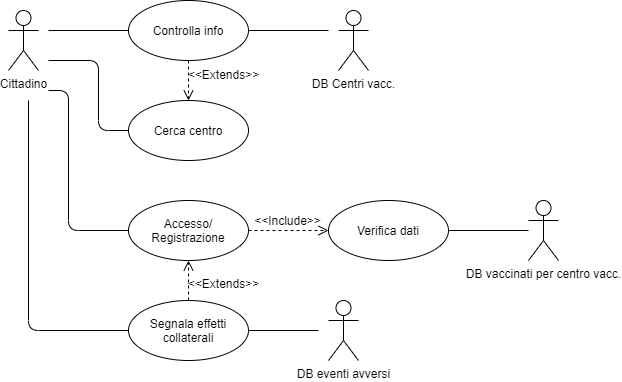

The diagram above was exported from draw.io. Its source (the exported page's mxGraphModel, read from the mxfile embedded in the PNG):
<mxGraphModel dx="526" dy="328" grid="1" gridSize="10" guides="1" tooltips="1" connect="1" arrows="1" fold="1" page="1" pageScale="1" pageWidth="827" pageHeight="1169" math="0" shadow="0">
  <root>
    <mxCell id="0" />
    <mxCell id="1" parent="0" />
    <mxCell id="WvUXEC6vBUwVEl4bXRuq-1" value="Cittadino" style="shape=umlActor;verticalLabelPosition=bottom;verticalAlign=top;html=1;outlineConnect=0;" parent="1" vertex="1">
      <mxGeometry x="40" y="40" width="30" height="60" as="geometry" />
    </mxCell>
    <mxCell id="WvUXEC6vBUwVEl4bXRuq-2" value="Controlla info" style="ellipse;whiteSpace=wrap;html=1;" parent="1" vertex="1">
      <mxGeometry x="160" y="30" width="120" height="60" as="geometry" />
    </mxCell>
    <mxCell id="WvUXEC6vBUwVEl4bXRuq-4" value="Cerca centro" style="ellipse;whiteSpace=wrap;html=1;" parent="1" vertex="1">
      <mxGeometry x="160" y="130" width="120" height="60" as="geometry" />
    </mxCell>
    <mxCell id="WvUXEC6vBUwVEl4bXRuq-5" value="Accesso/&lt;br&gt;Registrazione" style="ellipse;whiteSpace=wrap;html=1;" parent="1" vertex="1">
      <mxGeometry x="160" y="230" width="120" height="60" as="geometry" />
    </mxCell>
    <mxCell id="WvUXEC6vBUwVEl4bXRuq-6" value="Segnala effetti collaterali" style="ellipse;whiteSpace=wrap;html=1;" parent="1" vertex="1">
      <mxGeometry x="160" y="330" width="120" height="60" as="geometry" />
    </mxCell>
    <mxCell id="WvUXEC6vBUwVEl4bXRuq-7" value="" style="endArrow=none;html=1;entryX=0;entryY=0.5;entryDx=0;entryDy=0;" parent="1" target="WvUXEC6vBUwVEl4bXRuq-2" edge="1">
      <mxGeometry width="50" height="50" relative="1" as="geometry">
        <mxPoint x="80" y="60" as="sourcePoint" />
        <mxPoint x="440" y="150" as="targetPoint" />
      </mxGeometry>
    </mxCell>
    <mxCell id="WvUXEC6vBUwVEl4bXRuq-8" value="" style="endArrow=none;html=1;exitX=0;exitY=0.5;exitDx=0;exitDy=0;" parent="1" source="WvUXEC6vBUwVEl4bXRuq-4" edge="1">
      <mxGeometry width="50" height="50" relative="1" as="geometry">
        <mxPoint x="390" y="200" as="sourcePoint" />
        <mxPoint x="80" y="90" as="targetPoint" />
        <Array as="points">
          <mxPoint x="130" y="160" />
          <mxPoint x="130" y="90" />
        </Array>
      </mxGeometry>
    </mxCell>
    <mxCell id="WvUXEC6vBUwVEl4bXRuq-10" value="" style="endArrow=none;html=1;exitX=0;exitY=0.5;exitDx=0;exitDy=0;" parent="1" source="WvUXEC6vBUwVEl4bXRuq-5" edge="1">
      <mxGeometry width="50" height="50" relative="1" as="geometry">
        <mxPoint x="390" y="200" as="sourcePoint" />
        <mxPoint x="80" y="120" as="targetPoint" />
        <Array as="points">
          <mxPoint x="100" y="260" />
          <mxPoint x="100" y="120" />
        </Array>
      </mxGeometry>
    </mxCell>
    <mxCell id="WvUXEC6vBUwVEl4bXRuq-11" value="" style="endArrow=none;html=1;exitX=0;exitY=0.5;exitDx=0;exitDy=0;" parent="1" source="WvUXEC6vBUwVEl4bXRuq-6" edge="1">
      <mxGeometry width="50" height="50" relative="1" as="geometry">
        <mxPoint x="390" y="200" as="sourcePoint" />
        <mxPoint x="60" y="130" as="targetPoint" />
        <Array as="points">
          <mxPoint x="60" y="360" />
        </Array>
      </mxGeometry>
    </mxCell>
    <mxCell id="WvUXEC6vBUwVEl4bXRuq-12" value="Verifica dati" style="ellipse;whiteSpace=wrap;html=1;" parent="1" vertex="1">
      <mxGeometry x="360" y="230" width="120" height="60" as="geometry" />
    </mxCell>
    <mxCell id="WvUXEC6vBUwVEl4bXRuq-13" value="DB Centri vacc." style="shape=umlActor;verticalLabelPosition=bottom;verticalAlign=top;html=1;outlineConnect=0;" parent="1" vertex="1">
      <mxGeometry x="370" y="40" width="30" height="60" as="geometry" />
    </mxCell>
    <mxCell id="WvUXEC6vBUwVEl4bXRuq-14" value="DB vaccinati per centro vacc." style="shape=umlActor;verticalLabelPosition=bottom;verticalAlign=top;html=1;outlineConnect=0;" parent="1" vertex="1">
      <mxGeometry x="560" y="230" width="30" height="60" as="geometry" />
    </mxCell>
    <mxCell id="WvUXEC6vBUwVEl4bXRuq-16" value="DB eventi avversi" style="shape=umlActor;verticalLabelPosition=bottom;verticalAlign=top;html=1;outlineConnect=0;" parent="1" vertex="1">
      <mxGeometry x="360" y="330" width="30" height="60" as="geometry" />
    </mxCell>
    <mxCell id="WvUXEC6vBUwVEl4bXRuq-17" value="" style="endArrow=none;html=1;exitX=1;exitY=0.5;exitDx=0;exitDy=0;" parent="1" source="WvUXEC6vBUwVEl4bXRuq-2" edge="1">
      <mxGeometry width="50" height="50" relative="1" as="geometry">
        <mxPoint x="410" y="180" as="sourcePoint" />
        <mxPoint x="360" y="60" as="targetPoint" />
      </mxGeometry>
    </mxCell>
    <mxCell id="WvUXEC6vBUwVEl4bXRuq-18" value="" style="endArrow=none;html=1;exitX=1;exitY=0.5;exitDx=0;exitDy=0;" parent="1" source="WvUXEC6vBUwVEl4bXRuq-12" edge="1">
      <mxGeometry width="50" height="50" relative="1" as="geometry">
        <mxPoint x="410" y="250" as="sourcePoint" />
        <mxPoint x="560" y="260" as="targetPoint" />
      </mxGeometry>
    </mxCell>
    <mxCell id="WvUXEC6vBUwVEl4bXRuq-19" value="" style="html=1;verticalAlign=bottom;endArrow=open;dashed=1;endSize=8;exitX=0.5;exitY=1;exitDx=0;exitDy=0;entryX=0.5;entryY=0;entryDx=0;entryDy=0;" parent="1" source="WvUXEC6vBUwVEl4bXRuq-2" target="WvUXEC6vBUwVEl4bXRuq-4" edge="1">
      <mxGeometry x="-1" y="-90" relative="1" as="geometry">
        <mxPoint x="470" y="160" as="sourcePoint" />
        <mxPoint x="250" y="110" as="targetPoint" />
        <mxPoint as="offset" />
      </mxGeometry>
    </mxCell>
    <mxCell id="WvUXEC6vBUwVEl4bXRuq-20" value="&amp;lt;&amp;lt;Extends&amp;gt;&amp;gt;" style="text;html=1;align=center;verticalAlign=middle;resizable=0;points=[];autosize=1;strokeColor=none;" parent="1" vertex="1">
      <mxGeometry x="210" y="94" width="90" height="20" as="geometry" />
    </mxCell>
    <mxCell id="WvUXEC6vBUwVEl4bXRuq-21" value="" style="html=1;verticalAlign=bottom;endArrow=open;dashed=1;endSize=8;exitX=1;exitY=0.5;exitDx=0;exitDy=0;entryX=0;entryY=0.5;entryDx=0;entryDy=0;" parent="1" source="WvUXEC6vBUwVEl4bXRuq-5" target="WvUXEC6vBUwVEl4bXRuq-12" edge="1">
      <mxGeometry x="-1" y="-90" relative="1" as="geometry">
        <mxPoint x="320" y="280" as="sourcePoint" />
        <mxPoint x="320" y="320" as="targetPoint" />
        <mxPoint as="offset" />
      </mxGeometry>
    </mxCell>
    <mxCell id="WvUXEC6vBUwVEl4bXRuq-22" value="" style="html=1;verticalAlign=bottom;endArrow=open;dashed=1;endSize=8;exitX=0.5;exitY=0;exitDx=0;exitDy=0;entryX=0.5;entryY=1;entryDx=0;entryDy=0;" parent="1" source="WvUXEC6vBUwVEl4bXRuq-6" target="WvUXEC6vBUwVEl4bXRuq-5" edge="1">
      <mxGeometry x="-1" y="-90" relative="1" as="geometry">
        <mxPoint x="290" y="320" as="sourcePoint" />
        <mxPoint x="290" y="360" as="targetPoint" />
        <mxPoint as="offset" />
      </mxGeometry>
    </mxCell>
    <mxCell id="WvUXEC6vBUwVEl4bXRuq-23" value="&amp;lt;&amp;lt;Extends&amp;gt;&amp;gt;" style="text;html=1;align=center;verticalAlign=middle;resizable=0;points=[];autosize=1;strokeColor=none;" parent="1" vertex="1">
      <mxGeometry x="210" y="303" width="90" height="20" as="geometry" />
    </mxCell>
    <mxCell id="WvUXEC6vBUwVEl4bXRuq-24" value="&amp;lt;&amp;lt;Include&amp;gt;&amp;gt;" style="text;html=1;align=center;verticalAlign=middle;resizable=0;points=[];autosize=1;strokeColor=none;" parent="1" vertex="1">
      <mxGeometry x="279" y="240" width="80" height="20" as="geometry" />
    </mxCell>
    <mxCell id="WvUXEC6vBUwVEl4bXRuq-26" value="" style="endArrow=none;html=1;exitX=1;exitY=0.5;exitDx=0;exitDy=0;" parent="1" source="WvUXEC6vBUwVEl4bXRuq-6" edge="1">
      <mxGeometry width="50" height="50" relative="1" as="geometry">
        <mxPoint x="260" y="330" as="sourcePoint" />
        <mxPoint x="350" y="360" as="targetPoint" />
      </mxGeometry>
    </mxCell>
  </root>
</mxGraphModel>